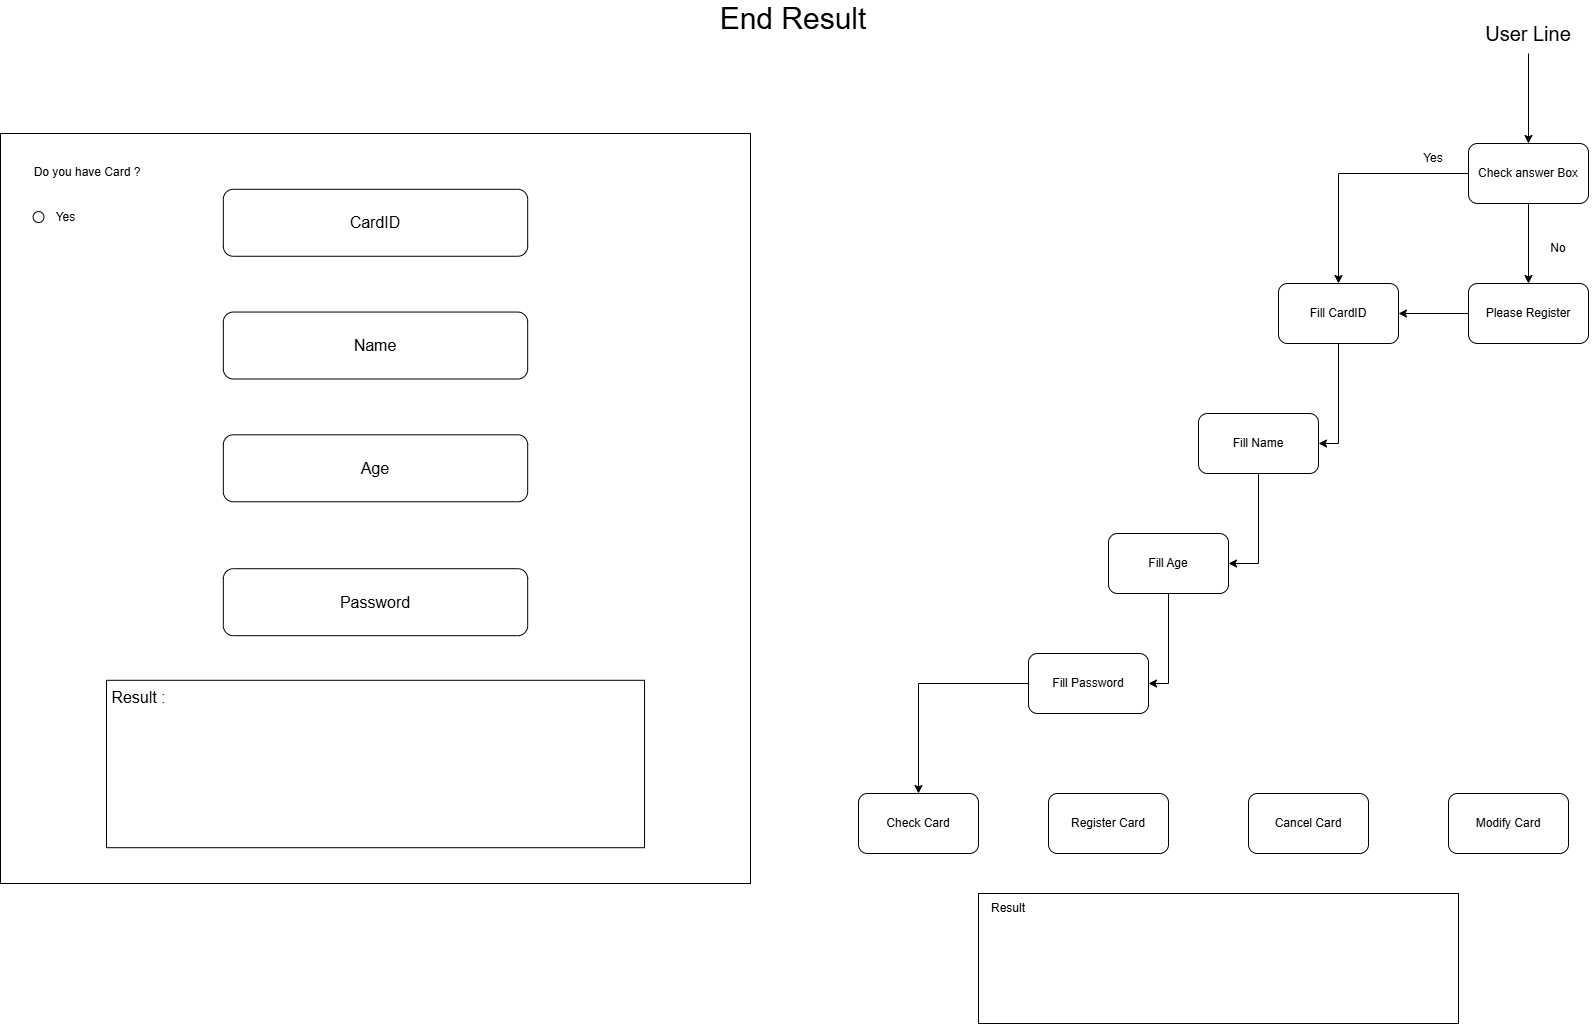

The diagram above was exported from draw.io. Its source (the exported page's mxGraphModel, read from the mxfile embedded in the PNG):
<mxGraphModel dx="3160" dy="1238" grid="1" gridSize="10" guides="1" tooltips="1" connect="1" arrows="1" fold="1" page="1" pageScale="1" pageWidth="827" pageHeight="1169" math="0" shadow="0">
  <root>
    <mxCell id="0" />
    <mxCell id="1" parent="0" />
    <mxCell id="yE4ZVeg0zVvBoMkpIhbR-2" value="End Result" style="text;html=1;align=center;verticalAlign=middle;whiteSpace=wrap;rounded=0;fontSize=30;" parent="1" vertex="1">
      <mxGeometry x="-370" y="80" width="750" height="30" as="geometry" />
    </mxCell>
    <mxCell id="yE4ZVeg0zVvBoMkpIhbR-8" value="" style="group;fontSize=16;" parent="1" vertex="1" connectable="0">
      <mxGeometry x="-788" y="210" width="750" height="770" as="geometry" />
    </mxCell>
    <mxCell id="yE4ZVeg0zVvBoMkpIhbR-3" value="" style="whiteSpace=wrap;html=1;aspect=fixed;" parent="yE4ZVeg0zVvBoMkpIhbR-8" vertex="1">
      <mxGeometry width="750" height="750" as="geometry" />
    </mxCell>
    <mxCell id="yE4ZVeg0zVvBoMkpIhbR-4" value="Name" style="rounded=1;whiteSpace=wrap;html=1;fontSize=16;" parent="yE4ZVeg0zVvBoMkpIhbR-8" vertex="1">
      <mxGeometry x="222.82608695652172" y="178.55072463768118" width="304.3478260869565" height="66.95652173913044" as="geometry" />
    </mxCell>
    <mxCell id="yE4ZVeg0zVvBoMkpIhbR-5" value="Age" style="rounded=1;whiteSpace=wrap;html=1;fontSize=16;" parent="yE4ZVeg0zVvBoMkpIhbR-8" vertex="1">
      <mxGeometry x="222.82608695652172" y="301.304347826087" width="304.3478260869565" height="66.95652173913044" as="geometry" />
    </mxCell>
    <mxCell id="yE4ZVeg0zVvBoMkpIhbR-6" value="CardID" style="rounded=1;whiteSpace=wrap;html=1;fontSize=16;" parent="yE4ZVeg0zVvBoMkpIhbR-8" vertex="1">
      <mxGeometry x="222.82608695652172" y="55.79710144927537" width="304.3478260869565" height="66.95652173913044" as="geometry" />
    </mxCell>
    <mxCell id="yE4ZVeg0zVvBoMkpIhbR-7" value="Password" style="rounded=1;whiteSpace=wrap;html=1;fontSize=16;" parent="yE4ZVeg0zVvBoMkpIhbR-8" vertex="1">
      <mxGeometry x="222.82608695652172" y="435.21739130434787" width="304.3478260869565" height="66.95652173913044" as="geometry" />
    </mxCell>
    <mxCell id="yE4ZVeg0zVvBoMkpIhbR-10" value="" style="ellipse;whiteSpace=wrap;html=1;aspect=fixed;" parent="yE4ZVeg0zVvBoMkpIhbR-8" vertex="1">
      <mxGeometry x="32.608695652173914" y="78.11594202898551" width="10.869565217391305" height="10.869565217391305" as="geometry" />
    </mxCell>
    <mxCell id="yE4ZVeg0zVvBoMkpIhbR-11" value="Do you have Card ?" style="text;html=1;align=center;verticalAlign=middle;whiteSpace=wrap;rounded=0;" parent="yE4ZVeg0zVvBoMkpIhbR-8" vertex="1">
      <mxGeometry x="10.869565217391305" y="22.318840579710148" width="152.17391304347825" height="33.47826086956522" as="geometry" />
    </mxCell>
    <mxCell id="yE4ZVeg0zVvBoMkpIhbR-13" value="Yes" style="text;html=1;align=center;verticalAlign=middle;whiteSpace=wrap;rounded=0;" parent="yE4ZVeg0zVvBoMkpIhbR-8" vertex="1">
      <mxGeometry x="32.608695652173914" y="66.95652173913044" width="65.21739130434783" height="33.47826086956522" as="geometry" />
    </mxCell>
    <mxCell id="yE4ZVeg0zVvBoMkpIhbR-15" value="" style="rounded=0;whiteSpace=wrap;html=1;" parent="yE4ZVeg0zVvBoMkpIhbR-8" vertex="1">
      <mxGeometry x="105.97826086956522" y="546.8115942028986" width="538.0434782608695" height="167.3913043478261" as="geometry" />
    </mxCell>
    <mxCell id="yE4ZVeg0zVvBoMkpIhbR-16" value="Result :" style="text;html=1;align=center;verticalAlign=middle;whiteSpace=wrap;rounded=0;fontSize=16;" parent="yE4ZVeg0zVvBoMkpIhbR-8" vertex="1">
      <mxGeometry x="105.97826086956522" y="546.8115942028986" width="65.21739130434783" height="33.47826086956522" as="geometry" />
    </mxCell>
    <mxCell id="yE4ZVeg0zVvBoMkpIhbR-22" style="edgeStyle=orthogonalEdgeStyle;rounded=0;orthogonalLoop=1;jettySize=auto;html=1;entryX=0.5;entryY=0;entryDx=0;entryDy=0;" parent="1" source="yE4ZVeg0zVvBoMkpIhbR-18" target="yE4ZVeg0zVvBoMkpIhbR-19" edge="1">
      <mxGeometry relative="1" as="geometry" />
    </mxCell>
    <mxCell id="yE4ZVeg0zVvBoMkpIhbR-25" style="edgeStyle=orthogonalEdgeStyle;rounded=0;orthogonalLoop=1;jettySize=auto;html=1;entryX=0.5;entryY=0;entryDx=0;entryDy=0;" parent="1" source="yE4ZVeg0zVvBoMkpIhbR-18" target="yE4ZVeg0zVvBoMkpIhbR-21" edge="1">
      <mxGeometry relative="1" as="geometry" />
    </mxCell>
    <mxCell id="yE4ZVeg0zVvBoMkpIhbR-18" value="Check answer Box" style="rounded=1;whiteSpace=wrap;html=1;" parent="1" vertex="1">
      <mxGeometry x="680" y="220" width="120" height="60" as="geometry" />
    </mxCell>
    <mxCell id="yE4ZVeg0zVvBoMkpIhbR-27" style="edgeStyle=orthogonalEdgeStyle;rounded=0;orthogonalLoop=1;jettySize=auto;html=1;entryX=1;entryY=0.5;entryDx=0;entryDy=0;" parent="1" source="yE4ZVeg0zVvBoMkpIhbR-19" target="yE4ZVeg0zVvBoMkpIhbR-21" edge="1">
      <mxGeometry relative="1" as="geometry" />
    </mxCell>
    <mxCell id="yE4ZVeg0zVvBoMkpIhbR-19" value="Please Register" style="rounded=1;whiteSpace=wrap;html=1;" parent="1" vertex="1">
      <mxGeometry x="680" y="360" width="120" height="60" as="geometry" />
    </mxCell>
    <mxCell id="yE4ZVeg0zVvBoMkpIhbR-23" style="edgeStyle=orthogonalEdgeStyle;rounded=0;orthogonalLoop=1;jettySize=auto;html=1;" parent="1" source="yE4ZVeg0zVvBoMkpIhbR-20" target="yE4ZVeg0zVvBoMkpIhbR-18" edge="1">
      <mxGeometry relative="1" as="geometry" />
    </mxCell>
    <mxCell id="yE4ZVeg0zVvBoMkpIhbR-20" value="User Line" style="text;html=1;align=center;verticalAlign=middle;whiteSpace=wrap;rounded=0;fontSize=20;" parent="1" vertex="1">
      <mxGeometry x="675" y="90" width="130" height="40" as="geometry" />
    </mxCell>
    <mxCell id="yE4ZVeg0zVvBoMkpIhbR-35" style="edgeStyle=orthogonalEdgeStyle;rounded=0;orthogonalLoop=1;jettySize=auto;html=1;entryX=1;entryY=0.5;entryDx=0;entryDy=0;" parent="1" source="yE4ZVeg0zVvBoMkpIhbR-21" target="yE4ZVeg0zVvBoMkpIhbR-28" edge="1">
      <mxGeometry relative="1" as="geometry" />
    </mxCell>
    <mxCell id="yE4ZVeg0zVvBoMkpIhbR-21" value="Fill CardID" style="rounded=1;whiteSpace=wrap;html=1;" parent="1" vertex="1">
      <mxGeometry x="490" y="360" width="120" height="60" as="geometry" />
    </mxCell>
    <mxCell id="yE4ZVeg0zVvBoMkpIhbR-24" value="No" style="text;html=1;align=center;verticalAlign=middle;whiteSpace=wrap;rounded=0;rotation=0;" parent="1" vertex="1">
      <mxGeometry x="740" y="310" width="60" height="30" as="geometry" />
    </mxCell>
    <mxCell id="yE4ZVeg0zVvBoMkpIhbR-26" value="Yes" style="text;html=1;align=center;verticalAlign=middle;whiteSpace=wrap;rounded=0;rotation=0;" parent="1" vertex="1">
      <mxGeometry x="615" y="220" width="60" height="30" as="geometry" />
    </mxCell>
    <mxCell id="yE4ZVeg0zVvBoMkpIhbR-36" style="edgeStyle=orthogonalEdgeStyle;rounded=0;orthogonalLoop=1;jettySize=auto;html=1;entryX=1;entryY=0.5;entryDx=0;entryDy=0;" parent="1" source="yE4ZVeg0zVvBoMkpIhbR-28" target="yE4ZVeg0zVvBoMkpIhbR-29" edge="1">
      <mxGeometry relative="1" as="geometry" />
    </mxCell>
    <mxCell id="yE4ZVeg0zVvBoMkpIhbR-28" value="Fill Name" style="rounded=1;whiteSpace=wrap;html=1;" parent="1" vertex="1">
      <mxGeometry x="410" y="490" width="120" height="60" as="geometry" />
    </mxCell>
    <mxCell id="yE4ZVeg0zVvBoMkpIhbR-37" style="edgeStyle=orthogonalEdgeStyle;rounded=0;orthogonalLoop=1;jettySize=auto;html=1;entryX=1;entryY=0.5;entryDx=0;entryDy=0;" parent="1" source="yE4ZVeg0zVvBoMkpIhbR-29" target="yE4ZVeg0zVvBoMkpIhbR-30" edge="1">
      <mxGeometry relative="1" as="geometry" />
    </mxCell>
    <mxCell id="yE4ZVeg0zVvBoMkpIhbR-29" value="Fill Age" style="rounded=1;whiteSpace=wrap;html=1;" parent="1" vertex="1">
      <mxGeometry x="320" y="610" width="120" height="60" as="geometry" />
    </mxCell>
    <mxCell id="yE4ZVeg0zVvBoMkpIhbR-38" style="edgeStyle=orthogonalEdgeStyle;rounded=0;orthogonalLoop=1;jettySize=auto;html=1;entryX=0.5;entryY=0;entryDx=0;entryDy=0;" parent="1" source="yE4ZVeg0zVvBoMkpIhbR-30" target="yE4ZVeg0zVvBoMkpIhbR-31" edge="1">
      <mxGeometry relative="1" as="geometry" />
    </mxCell>
    <mxCell id="yE4ZVeg0zVvBoMkpIhbR-30" value="Fill Password" style="rounded=1;whiteSpace=wrap;html=1;" parent="1" vertex="1">
      <mxGeometry x="240" y="730" width="120" height="60" as="geometry" />
    </mxCell>
    <mxCell id="yE4ZVeg0zVvBoMkpIhbR-31" value="Check Card" style="rounded=1;whiteSpace=wrap;html=1;" parent="1" vertex="1">
      <mxGeometry x="70" y="870" width="120" height="60" as="geometry" />
    </mxCell>
    <mxCell id="yE4ZVeg0zVvBoMkpIhbR-32" value="Register Card" style="rounded=1;whiteSpace=wrap;html=1;" parent="1" vertex="1">
      <mxGeometry x="260" y="870" width="120" height="60" as="geometry" />
    </mxCell>
    <mxCell id="yE4ZVeg0zVvBoMkpIhbR-33" value="Cancel Card" style="rounded=1;whiteSpace=wrap;html=1;" parent="1" vertex="1">
      <mxGeometry x="460" y="870" width="120" height="60" as="geometry" />
    </mxCell>
    <mxCell id="yE4ZVeg0zVvBoMkpIhbR-34" value="Modify Card" style="rounded=1;whiteSpace=wrap;html=1;" parent="1" vertex="1">
      <mxGeometry x="660" y="870" width="120" height="60" as="geometry" />
    </mxCell>
    <mxCell id="yE4ZVeg0zVvBoMkpIhbR-39" value="" style="rounded=0;whiteSpace=wrap;html=1;" parent="1" vertex="1">
      <mxGeometry x="190" y="970" width="480" height="130" as="geometry" />
    </mxCell>
    <mxCell id="yE4ZVeg0zVvBoMkpIhbR-40" value="Result" style="text;html=1;align=center;verticalAlign=middle;whiteSpace=wrap;rounded=0;" parent="1" vertex="1">
      <mxGeometry x="190" y="970" width="60" height="30" as="geometry" />
    </mxCell>
  </root>
</mxGraphModel>